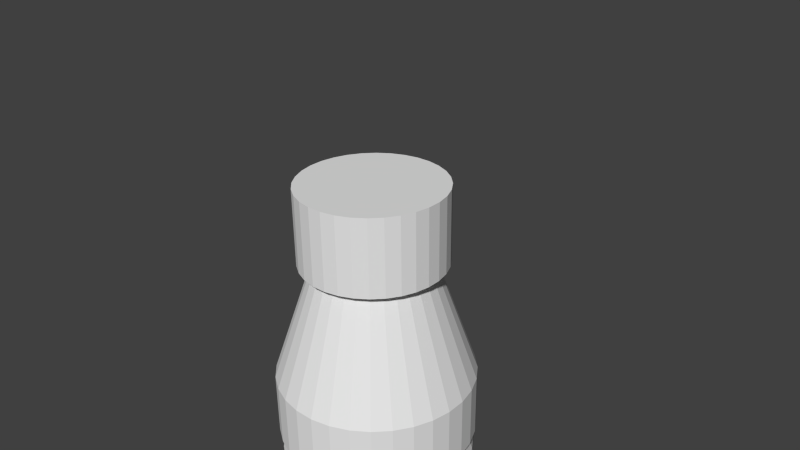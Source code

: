 # Source: bottlewater.blend  (saved by Blender 2.65.0; exported with 4.5.12 LTS)
import bpy
from mathutils import Matrix  # noqa: F401  (used for matrix-valued properties, if any)

bpy.ops.wm.read_factory_settings(use_empty=True)
scene = bpy.context.scene
scene.name = 'Scene'

# ---- collections
col_collection_1 = bpy.data.collections.new('Collection 1'); scene.collection.children.link(col_collection_1)

# ---- world
world_world = bpy.data.worlds.new('World'); scene.world = world_world
world_world.color = (0.05088, 0.05088, 0.05088)
world_world.use_sun_shadow = False
world_world.sun_shadow_jitter_overblur = 0.0
world_world.cycles.sampling_method = 'MANUAL'
world_world.cycles.sample_map_resolution = 256

# ---- cameras
cam_camera = bpy.data.cameras.new('Camera')
cam_camera.clip_end = 100.0
cam_camera.lens = 35.0
cam_camera.sensor_width = 32.0
cam_camera.sensor_height = 18.0
cam_camera.ortho_scale = 7.314
cam_camera.dof.focus_distance = 0.0
cam_camera.dof.aperture_fstop = 128.0

# ---- meshes
me_cylinder_001 = bpy.data.meshes.new('Cylinder.001')
me_cylinder_001.from_pydata([(0.004228, 1.0, -0.07149), (0.004228, 1.0, 1.0), (0.1993, 0.9808, -0.07149), (0.1993, 0.9808, 1.0), (0.3869, 0.9239, -0.07149), (0.3869, 0.9239, 1.0), (0.5598, 0.8315, -0.07149), (0.5598, 0.8315, 1.0), (0.7113, 0.7071, -0.07149), (0.7113, 0.7071, 1.0), (0.8357, 0.5556, -0.07149), (0.8357, 0.5556, 1.0), (0.9281, 0.3827, -0.07149), (0.9281, 0.3827, 1.0), (0.985, 0.1951, -0.07149), (0.985, 0.1951, 1.0), (1.004, 7.55e-08, -0.07149), (1.004, 7.55e-08, 1.0), (0.985, -0.1951, -0.07149), (0.985, -0.1951, 1.0), (0.9281, -0.3827, -0.07149), (0.9281, -0.3827, 1.0), (0.8357, -0.5556, -0.07149), (0.8357, -0.5556, 1.0), (0.7113, -0.7071, -0.07149), (0.7113, -0.7071, 1.0), (0.5598, -0.8315, -0.07149), (0.5598, -0.8315, 1.0), (0.3869, -0.9239, -0.07149), (0.3869, -0.9239, 1.0), (0.1993, -0.9808, -0.07149), (0.1993, -0.9808, 1.0), (0.004228, -1.0, -0.07149), (0.004228, -1.0, 1.0), (-0.1909, -0.9808, -0.07149), (-0.1909, -0.9808, 1.0), (-0.3785, -0.9239, -0.07149), (-0.3785, -0.9239, 1.0), (-0.5513, -0.8315, -0.07149), (-0.5513, -0.8315, 1.0), (-0.7029, -0.7071, -0.07149), (-0.7029, -0.7071, 1.0), (-0.8272, -0.5556, -0.07149), (-0.8272, -0.5556, 1.0), (-0.9197, -0.3827, -0.07149), (-0.9197, -0.3827, 1.0), (-0.9766, -0.1951, -0.07149), (-0.9766, -0.1951, 1.0), (-0.9958, 9.656e-07, -0.07149), (-0.9958, 9.656e-07, 1.0), (-0.9766, 0.1951, -0.07149), (-0.9766, 0.1951, 1.0), (-0.9197, 0.3827, -0.07149), (-0.9197, 0.3827, 1.0), (-0.8272, 0.5556, -0.07149), (-0.8272, 0.5556, 1.0), (-0.7029, 0.7071, -0.07149), (-0.7029, 0.7071, 1.0), (-0.5513, 0.8315, -0.07149), (-0.5513, 0.8315, 1.0), (-0.3785, 0.9239, -0.07149), (-0.3785, 0.9239, 1.0), (-0.1909, 0.9808, -0.07149), (-0.1909, 0.9808, 1.0), (0.004228, 0.8008, -0.07149), (0.1604, 0.7854, -0.07149), (0.3107, 0.7398, -0.07149), (0.4491, 0.6658, -0.07149), (0.5705, 0.5662, -0.07149), (0.67, 0.4449, -0.07149), (0.744, 0.3064, -0.07149), (0.7896, 0.1562, -0.07149), (0.805, 1.172e-07, -0.07149), (0.7896, -0.1562, -0.07149), (0.744, -0.3064, -0.07149), (0.67, -0.4449, -0.07149), (0.5705, -0.5662, -0.07149), (0.4491, -0.6658, -0.07149), (0.3107, -0.7398, -0.07149), (0.1604, -0.7854, -0.07149), (0.004228, -0.8008, -0.07149), (-0.152, -0.7854, -0.07149), (-0.3022, -0.7398, -0.07149), (-0.4407, -0.6658, -0.07149), (-0.562, -0.5662, -0.07149), (-0.6616, -0.4449, -0.07149), (-0.7356, -0.3064, -0.07149), (-0.7811, -0.1562, -0.07149), (-0.7965, 8.3e-07, -0.07149), (-0.7811, 0.1562, -0.07149), (-0.7356, 0.3064, -0.07149), (-0.6616, 0.4449, -0.07149), (-0.562, 0.5662, -0.07149), (-0.4407, 0.6658, -0.07149), (-0.3022, 0.7398, -0.07149), (-0.152, 0.7854, -0.07149), (0.004228, 1.355, -2.952), (0.2685, 1.329, -2.952), (0.5227, 1.252, -2.952), (0.7569, 1.126, -2.952), (0.9622, 0.9579, -2.952), (1.131, 0.7527, -2.952), (1.256, 0.5184, -2.952), (1.333, 0.2643, -2.952), (1.359, -6.468e-09, -2.952), (1.333, -0.2643, -2.952), (1.256, -0.5184, -2.952), (1.131, -0.7527, -2.952), (0.9622, -0.9579, -2.952), (0.7569, -1.126, -2.952), (0.5227, -1.252, -2.952), (0.2685, -1.329, -2.952), (0.004228, -1.355, -2.952), (-0.2601, -1.329, -2.952), (-0.5142, -1.252, -2.952), (-0.7484, -1.126, -2.952), (-0.9537, -0.9579, -2.952), (-1.122, -0.7527, -2.952), (-1.247, -0.5184, -2.952), (-1.324, -0.2643, -2.952), (-1.351, 1.199e-06, -2.952), (-1.324, 0.2643, -2.952), (-1.247, 0.5184, -2.952), (-1.122, 0.7527, -2.952), (-0.9537, 0.958, -2.952), (-0.7484, 1.126, -2.952), (-0.5142, 1.252, -2.952), (-0.2601, 1.329, -2.952), (0.004229, 1.355, -5.372), (0.2685, 1.329, -5.372), (0.5227, 1.252, -5.372), (0.7569, 1.126, -5.372), (0.9622, 0.9579, -5.372), (1.131, 0.7527, -5.372), (1.256, 0.5184, -5.372), (1.333, 0.2643, -5.372), (1.359, -6.468e-09, -5.372), (1.333, -0.2643, -5.372), (1.256, -0.5184, -5.372), (1.131, -0.7527, -5.372), (0.9622, -0.9579, -5.372), (0.7569, -1.126, -5.372), (0.5227, -1.252, -5.372), (0.2685, -1.329, -5.372), (0.004228, -1.355, -5.372), (-0.2601, -1.329, -5.372), (-0.5142, -1.252, -5.372), (-0.7484, -1.126, -5.372), (-0.9537, -0.9579, -5.372), (-1.122, -0.7527, -5.372), (-1.247, -0.5184, -5.372), (-1.324, -0.2643, -5.372), (-1.351, 1.199e-06, -5.372), (-1.324, 0.2643, -5.372), (-1.247, 0.5184, -5.372), (-1.122, 0.7527, -5.372), (-0.9537, 0.958, -5.372), (-0.7484, 1.126, -5.372), (-0.5142, 1.252, -5.372), (-0.2601, 1.329, -5.372)], [], [(0, 1, 3, 2), (2, 3, 5, 4), (4, 5, 7, 6), (6, 7, 9, 8), (8, 9, 11, 10), (10, 11, 13, 12), (12, 13, 15, 14), (14, 15, 17, 16), (16, 17, 19, 18), (18, 19, 21, 20), (20, 21, 23, 22), (22, 23, 25, 24), (24, 25, 27, 26), (26, 27, 29, 28), (28, 29, 31, 30), (30, 31, 33, 32), (32, 33, 35, 34), (34, 35, 37, 36), (36, 37, 39, 38), (38, 39, 41, 40), (40, 41, 43, 42), (42, 43, 45, 44), (44, 45, 47, 46), (46, 47, 49, 48), (48, 49, 51, 50), (50, 51, 53, 52), (52, 53, 55, 54), (54, 55, 57, 56), (56, 57, 59, 58), (58, 59, 61, 60), (3, 1, 63, 61, 59, 57, 55, 53, 51, 49, 47, 45, 43, 41, 39, 37, 35, 33, 31, 29, 27, 25, 23, 21, 19, 17, 15, 13, 11, 9, 7, 5), (62, 63, 1, 0), (60, 61, 63, 62), (14, 16, 72, 71), (12, 14, 71, 70), (10, 12, 70, 69), (8, 10, 69, 68), (6, 8, 68, 67), (4, 6, 67, 66), (2, 4, 66, 65), (62, 0, 64, 95), (60, 62, 95, 94), (58, 60, 94, 93), (56, 58, 93, 92), (54, 56, 92, 91), (52, 54, 91, 90), (50, 52, 90, 89), (48, 50, 89, 88), (46, 48, 88, 87), (44, 46, 87, 86), (0, 2, 65, 64), (42, 44, 86, 85), (40, 42, 85, 84), (38, 40, 84, 83), (36, 38, 83, 82), (34, 36, 82, 81), (32, 34, 81, 80), (30, 32, 80, 79), (28, 30, 79, 78), (26, 28, 78, 77), (24, 26, 77, 76), (22, 24, 76, 75), (20, 22, 75, 74), (18, 20, 74, 73), (16, 18, 73, 72), (101, 102, 134, 133), (98, 99, 131, 130), (127, 96, 128, 159), (124, 125, 157, 156), (121, 122, 154, 153), (118, 119, 151, 150), (115, 116, 148, 147), (112, 113, 145, 144), (109, 110, 142, 141), (106, 107, 139, 138), (103, 104, 136, 135), (100, 101, 133, 132), (97, 98, 130, 129), (126, 127, 159, 158), (123, 124, 156, 155), (120, 121, 153, 152), (117, 118, 150, 149), (114, 115, 147, 146), (111, 112, 144, 143), (108, 109, 141, 140), (105, 106, 138, 137), (102, 103, 135, 134), (99, 100, 132, 131), (96, 97, 129, 128), (125, 126, 158, 157), (122, 123, 155, 154), (119, 120, 152, 151), (116, 117, 149, 148), (113, 114, 146, 145), (110, 111, 143, 142), (107, 108, 140, 139), (104, 105, 137, 136)])
_uv = me_cylinder_001.uv_layers.new(name='UVMap')
_uv.uv.foreach_set('vector', [0.95, 0.9088, 0.8712, 0.9091, 0.8711, 0.8949, 0.95, 0.8947, 0.95, 0.8947, 0.8711, 0.8949, 0.8711, 0.8805, 0.95, 0.8802, 0.95, 0.8802, 0.8711, 0.8805, 0.8711, 0.8663, 0.9499, 0.8661, 0.9499, 0.8661, 0.8711, 0.8663, 0.871, 0.853, 0.9499, 0.8528, 0.9499, 0.8528, 0.871, 0.853, 0.871, 0.841, 0.9498, 0.8408, 0.9498, 0.8408, 0.871, 0.841, 0.871, 0.8308, 0.9498, 0.8306, 0.871, 0.9443, 0.7921, 0.9446, 0.7921, 0.9344, 0.8709, 0.9341, 0.8709, 0.9341, 0.7921, 0.9344, 0.792, 0.9224, 0.8709, 0.9222, 0.8709, 0.9222, 0.792, 0.9224, 0.792, 0.9091, 0.8708, 0.9088, 0.8708, 0.9088, 0.792, 0.9091, 0.7919, 0.8949, 0.8708, 0.8947, 0.8708, 0.8947, 0.7919, 0.8949, 0.7919, 0.8805, 0.8708, 0.8802, 0.8708, 0.8802, 0.7919, 0.8805, 0.7919, 0.8663, 0.8707, 0.8661, 0.8707, 0.8661, 0.7919, 0.8663, 0.7918, 0.853, 0.8707, 0.8528, 0.8707, 0.8528, 0.7918, 0.853, 0.7918, 0.841, 0.8706, 0.8408, 0.8706, 0.8408, 0.7918, 0.841, 0.7918, 0.8308, 0.8706, 0.8306, 0.7918, 0.956, 0.7129, 0.9562, 0.7129, 0.9442, 0.7917, 0.944, 0.7917, 0.944, 0.7129, 0.9442, 0.7128, 0.9309, 0.7917, 0.9307, 0.7917, 0.9307, 0.7128, 0.9309, 0.7128, 0.9168, 0.7916, 0.9165, 0.7916, 0.9165, 0.7128, 0.9168, 0.7127, 0.9023, 0.7916, 0.9021, 0.7916, 0.9021, 0.7127, 0.9023, 0.7127, 0.8882, 0.7915, 0.8879, 0.7915, 0.8879, 0.7127, 0.8882, 0.7127, 0.8749, 0.7915, 0.8746, 0.7915, 0.8746, 0.7127, 0.8749, 0.7126, 0.8629, 0.7915, 0.8626, 0.7126, 0.956, 0.6338, 0.9562, 0.6337, 0.9442, 0.7126, 0.944, 0.7126, 0.944, 0.6337, 0.9442, 0.6337, 0.9309, 0.7125, 0.9307, 0.7125, 0.9307, 0.6337, 0.9309, 0.6336, 0.9168, 0.7125, 0.9165, 0.7125, 0.9165, 0.6336, 0.9168, 0.6336, 0.9023, 0.7125, 0.9021, 0.7125, 0.9021, 0.6336, 0.9023, 0.6336, 0.8882, 0.7124, 0.8879, 0.7124, 0.8879, 0.6336, 0.8882, 0.6335, 0.8749, 0.7124, 0.8746, 0.7124, 0.8746, 0.6335, 0.8749, 0.6335, 0.8629, 0.7123, 0.8626, 0.9502, 0.9443, 0.8713, 0.9446, 0.8713, 0.9344, 0.9501, 0.9341, 0.815, 0.2349, 0.8337, 0.2272, 0.8535, 0.2233, 0.8737, 0.2233, 0.8935, 0.2272, 0.9122, 0.2349, 0.929, 0.2462, 0.9433, 0.2605, 0.9545, 0.2773, 0.9622, 0.2959, 0.9662, 0.3158, 0.9662, 0.336, 0.9622, 0.3558, 0.9545, 0.3745, 0.9433, 0.3913, 0.929, 0.4056, 0.9122, 0.4168, 0.8935, 0.4245, 0.8737, 0.4285, 0.8535, 0.4285, 0.8337, 0.4245, 0.815, 0.4168, 0.7982, 0.4056, 0.7839, 0.3913, 0.7727, 0.3745, 0.7649, 0.3558, 0.761, 0.336, 0.761, 0.3158, 0.7649, 0.2959, 0.7727, 0.2773, 0.7839, 0.2605, 0.7982, 0.2462, 0.9501, 0.9222, 0.8712, 0.9224, 0.8712, 0.9091, 0.95, 0.9088, 0.9501, 0.9341, 0.8713, 0.9344, 0.8712, 0.9224, 0.9501, 0.9222, 0.9545, 0.4825, 0.9622, 0.5011, 0.9426, 0.5071, 0.9364, 0.4921, 0.9433, 0.4657, 0.9545, 0.4825, 0.9364, 0.4921, 0.9274, 0.4787, 0.929, 0.4514, 0.9433, 0.4657, 0.9274, 0.4787, 0.916, 0.4672, 0.9122, 0.4401, 0.929, 0.4514, 0.916, 0.4672, 0.9025, 0.4583, 0.8935, 0.4324, 0.9122, 0.4401, 0.9025, 0.4583, 0.8876, 0.4521, 0.8737, 0.4285, 0.8935, 0.4324, 0.8876, 0.4521, 0.8717, 0.4489, 0.8535, 0.4285, 0.8737, 0.4285, 0.8717, 0.4489, 0.8555, 0.4489, 0.815, 0.4401, 0.8337, 0.4324, 0.8396, 0.4521, 0.8247, 0.4583, 0.7982, 0.4514, 0.815, 0.4401, 0.8247, 0.4583, 0.8112, 0.4672, 0.7839, 0.4657, 0.7982, 0.4514, 0.8112, 0.4672, 0.7998, 0.4787, 0.7727, 0.4825, 0.7839, 0.4657, 0.7998, 0.4787, 0.7908, 0.4921, 0.7649, 0.5011, 0.7727, 0.4825, 0.7908, 0.4921, 0.7846, 0.5071, 0.761, 0.521, 0.7649, 0.5011, 0.7846, 0.5071, 0.7814, 0.523, 0.761, 0.5412, 0.761, 0.521, 0.7814, 0.523, 0.7814, 0.5392, 0.7649, 0.561, 0.761, 0.5412, 0.7814, 0.5392, 0.7846, 0.555, 0.7727, 0.5797, 0.7649, 0.561, 0.7846, 0.555, 0.7908, 0.57, 0.7839, 0.5965, 0.7727, 0.5797, 0.7908, 0.57, 0.7998, 0.5834, 0.8337, 0.4324, 0.8535, 0.4285, 0.8555, 0.4489, 0.8396, 0.4521, 0.7982, 0.6108, 0.7839, 0.5965, 0.7998, 0.5834, 0.8112, 0.5949, 0.815, 0.622, 0.7982, 0.6108, 0.8112, 0.5949, 0.8247, 0.6039, 0.8337, 0.6297, 0.815, 0.622, 0.8247, 0.6039, 0.8396, 0.6101, 0.8535, 0.6337, 0.8337, 0.6297, 0.8396, 0.6101, 0.8555, 0.6132, 0.8737, 0.6337, 0.8535, 0.6337, 0.8555, 0.6132, 0.8717, 0.6132, 0.8935, 0.6297, 0.8737, 0.6337, 0.8717, 0.6132, 0.8876, 0.6101, 0.9122, 0.622, 0.8935, 0.6297, 0.8876, 0.6101, 0.9025, 0.6039, 0.929, 0.6108, 0.9122, 0.622, 0.9025, 0.6039, 0.916, 0.5949, 0.9433, 0.5965, 0.929, 0.6108, 0.916, 0.5949, 0.9274, 0.5834, 0.9545, 0.5797, 0.9433, 0.5965, 0.9274, 0.5834, 0.9364, 0.57, 0.9622, 0.561, 0.9545, 0.5797, 0.9364, 0.57, 0.9426, 0.555, 0.9662, 0.5412, 0.9622, 0.561, 0.9426, 0.555, 0.9457, 0.5392, 0.9662, 0.521, 0.9662, 0.5412, 0.9457, 0.5392, 0.9457, 0.523, 0.9622, 0.5011, 0.9662, 0.521, 0.9457, 0.523, 0.9426, 0.5071, 0.1965, 0.2602, 0.186, 0.2601, 0.1864, 0.1249, 0.1969, 0.1249, 0.2371, 0.2603, 0.2225, 0.2602, 0.2229, 0.125, 0.2375, 0.1251, 0.2802, 0.2604, 0.2665, 0.2604, 0.2669, 0.1251, 0.2806, 0.1252, 0.1987, 0.396, 0.1864, 0.396, 0.186, 0.2608, 0.1983, 0.2607, 0.2418, 0.3958, 0.227, 0.3959, 0.2266, 0.2607, 0.2414, 0.2606, 0.2824, 0.3957, 0.2701, 0.3957, 0.2697, 0.2605, 0.282, 0.2605, 0.3694, 0.125, 0.3839, 0.125, 0.3843, 0.2602, 0.3698, 0.2602, 0.3263, 0.1252, 0.34, 0.1251, 0.3404, 0.2603, 0.3267, 0.2604, 0.3162, 0.396, 0.3038, 0.396, 0.3034, 0.2608, 0.3158, 0.2607, 0.3593, 0.3958, 0.3444, 0.3959, 0.344, 0.2607, 0.3589, 0.2606, 0.3999, 0.3957, 0.3876, 0.3957, 0.3871, 0.2605, 0.3995, 0.2605, 0.2088, 0.2602, 0.1965, 0.2602, 0.1969, 0.1249, 0.2092, 0.125, 0.2519, 0.2603, 0.2371, 0.2603, 0.2375, 0.1251, 0.2523, 0.1251, 0.2925, 0.2605, 0.2802, 0.2604, 0.2806, 0.1252, 0.2929, 0.1252, 0.2124, 0.3959, 0.1987, 0.396, 0.1983, 0.2607, 0.212, 0.2607, 0.2564, 0.3958, 0.2418, 0.3958, 0.2414, 0.2606, 0.256, 0.2606, 0.3976, 0.1249, 0.41, 0.1249, 0.4104, 0.2601, 0.398, 0.2602, 0.3545, 0.1251, 0.3694, 0.125, 0.3698, 0.2602, 0.3549, 0.2603, 0.3139, 0.1252, 0.3263, 0.1252, 0.3267, 0.2604, 0.3143, 0.2604, 0.3299, 0.3959, 0.3162, 0.396, 0.3158, 0.2607, 0.3295, 0.2607, 0.3738, 0.3958, 0.3593, 0.3958, 0.3589, 0.2606, 0.3734, 0.2606, 0.4104, 0.3957, 0.3999, 0.3957, 0.3995, 0.2605, 0.41, 0.2605, 0.2225, 0.2602, 0.2088, 0.2602, 0.2092, 0.125, 0.2229, 0.125, 0.2665, 0.2604, 0.2519, 0.2603, 0.2523, 0.1251, 0.2669, 0.1251, 0.303, 0.2605, 0.2925, 0.2605, 0.2929, 0.1252, 0.3034, 0.1253, 0.227, 0.3959, 0.2124, 0.3959, 0.212, 0.2607, 0.2266, 0.2607, 0.2701, 0.3957, 0.2564, 0.3958, 0.256, 0.2606, 0.2697, 0.2605, 0.3839, 0.125, 0.3976, 0.1249, 0.398, 0.2602, 0.3843, 0.2602, 0.34, 0.1251, 0.3545, 0.1251, 0.3549, 0.2603, 0.3404, 0.2603, 0.3034, 0.1252, 0.3139, 0.1252, 0.3143, 0.2604, 0.3038, 0.2605, 0.3444, 0.3959, 0.3299, 0.3959, 0.3295, 0.2607, 0.344, 0.2607, 0.3876, 0.3957, 0.3738, 0.3958, 0.3734, 0.2606, 0.3871, 0.2605])
me_cylinder_001.use_remesh_preserve_volume = False
me_cylinder_001.use_remesh_preserve_attributes = False
me_cylinder_001.use_mirror_vertex_groups = False
me_cylinder_001.update()
me_cylinder = bpy.data.meshes.new('Cylinder')
me_cylinder.from_pydata([(2.366e-08, 0.8008, -0.07149), (0.1562, 0.7854, -0.07149), (0.3064, 0.7398, -0.07149), (0.4449, 0.6658, -0.07149), (0.5662, 0.5662, -0.07149), (0.6658, 0.4449, -0.07149), (0.7398, 0.3064, -0.07149), (0.7854, 0.1562, -0.07149), (0.8008, 1.172e-07, -0.07149), (0.7854, -0.1562, -0.07149), (0.7398, -0.3064, -0.07149), (0.6658, -0.4449, -0.07149), (0.5662, -0.5662, -0.07149), (0.4449, -0.6658, -0.07149), (0.3064, -0.7398, -0.07149), (0.1562, -0.7854, -0.07149), (-2.373e-07, -0.8008, -0.07149), (-0.1562, -0.7854, -0.07149), (-0.3064, -0.7398, -0.07149), (-0.4449, -0.6658, -0.07149), (-0.5662, -0.5662, -0.07149), (-0.6658, -0.4449, -0.07149), (-0.7398, -0.3064, -0.07149), (-0.7854, -0.1562, -0.07149), (-0.8008, 8.3e-07, -0.07149), (-0.7854, 0.1562, -0.07149), (-0.7398, 0.3064, -0.07149), (-0.6658, 0.4449, -0.07149), (-0.5662, 0.5662, -0.07149), (-0.4449, 0.6658, -0.07149), (-0.3064, 0.7398, -0.07149), (-0.1562, 0.7854, -0.07149), (-1.237e-08, 1.384, -1.748), (0.27, 1.358, -1.748), (0.5297, 1.279, -1.748), (0.769, 1.151, -1.748), (0.9787, 0.9787, -1.748), (1.151, 0.769, -1.748), (1.279, 0.5297, -1.748), (1.358, 0.27, -1.748), (1.384, -1.175e-08, -1.748), (1.358, -0.27, -1.748), (1.279, -0.5297, -1.748), (1.151, -0.769, -1.748), (0.9787, -0.9787, -1.748), (0.769, -1.151, -1.748), (0.5297, -1.279, -1.748), (0.27, -1.358, -1.748), (-4.634e-07, -1.384, -1.748), (-0.27, -1.358, -1.748), (-0.5297, -1.279, -1.748), (-0.769, -1.151, -1.748), (-0.9787, -0.9787, -1.748), (-1.151, -0.769, -1.748), (-1.279, -0.5297, -1.748), (-1.358, -0.27, -1.748), (-1.384, 1.22e-06, -1.748), (-1.358, 0.27, -1.748), (-1.279, 0.5297, -1.748), (-1.151, 0.769, -1.748), (-0.9787, 0.9787, -1.748), (-0.769, 1.151, -1.748), (-0.5297, 1.279, -1.748), (-0.27, 1.358, -1.748), (-2.873e-08, 1.384, -2.634), (0.27, 1.358, -2.634), (0.5297, 1.279, -2.634), (0.769, 1.151, -2.634), (0.9787, 0.9787, -2.634), (1.151, 0.769, -2.634), (1.279, 0.5297, -2.634), (1.358, 0.27, -2.634), (1.384, -1.175e-08, -2.634), (1.358, -0.27, -2.634), (1.279, -0.5297, -2.634), (1.151, -0.769, -2.634), (0.9787, -0.9787, -2.634), (0.769, -1.151, -2.634), (0.5297, -1.279, -2.634), (0.27, -1.358, -2.634), (-4.797e-07, -1.384, -2.634), (-0.27, -1.358, -2.634), (-0.5297, -1.279, -2.634), (-0.769, -1.151, -2.634), (-0.9787, -0.9787, -2.634), (-1.151, -0.769, -2.634), (-1.279, -0.5297, -2.634), (-1.358, -0.27, -2.634), (-1.384, 1.22e-06, -2.634), (-1.358, 0.27, -2.634), (-1.279, 0.5297, -2.634), (-1.151, 0.769, -2.634), (-0.9787, 0.9787, -2.634), (-0.769, 1.151, -2.634), (-0.5297, 1.279, -2.634), (-0.27, 1.358, -2.634), (-2.317e-08, 1.291, -2.751), (0.2519, 1.266, -2.751), (0.4941, 1.193, -2.751), (0.7173, 1.073, -2.751), (0.9129, 0.9129, -2.751), (1.073, 0.7173, -2.751), (1.193, 0.4941, -2.751), (1.266, 0.2519, -2.751), (1.291, 7.318e-09, -2.751), (1.266, -0.2519, -2.751), (1.193, -0.4941, -2.751), (1.073, -0.7173, -2.751), (0.9129, -0.9129, -2.751), (0.7173, -1.073, -2.751), (0.4941, -1.193, -2.751), (0.2519, -1.266, -2.751), (-4.439e-07, -1.291, -2.751), (-0.2519, -1.266, -2.751), (-0.4941, -1.193, -2.751), (-0.7173, -1.073, -2.751), (-0.9129, -0.9129, -2.751), (-1.073, -0.7173, -2.751), (-1.193, -0.4941, -2.751), (-1.266, -0.2519, -2.751), (-1.291, 1.156e-06, -2.751), (-1.266, 0.2519, -2.751), (-1.193, 0.4941, -2.751), (-1.073, 0.7173, -2.751), (-0.9129, 0.9129, -2.751), (-0.7173, 1.073, -2.751), (-0.4941, 1.193, -2.751), (-0.2519, 1.266, -2.751), (-1.635e-08, 1.355, -2.952), (0.2643, 1.329, -2.952), (0.5184, 1.252, -2.952), (0.7527, 1.126, -2.952), (0.9579, 0.9579, -2.952), (1.126, 0.7527, -2.952), (1.252, 0.5184, -2.952), (1.329, 0.2643, -2.952), (1.355, -6.468e-09, -2.952), (1.329, -0.2643, -2.952), (1.252, -0.5184, -2.952), (1.126, -0.7527, -2.952), (0.9579, -0.9579, -2.952), (0.7527, -1.126, -2.952), (0.5184, -1.252, -2.952), (0.2643, -1.329, -2.952), (-4.578e-07, -1.355, -2.952), (-0.2643, -1.329, -2.952), (-0.5184, -1.252, -2.952), (-0.7527, -1.126, -2.952), (-0.9579, -0.9579, -2.952), (-1.126, -0.7527, -2.952), (-1.252, -0.5184, -2.952), (-1.329, -0.2643, -2.952), (-1.355, 1.199e-06, -2.952), (-1.329, 0.2643, -2.952), (-1.252, 0.5184, -2.952), (-1.126, 0.7527, -2.952), (-0.9579, 0.958, -2.952), (-0.7527, 1.126, -2.952), (-0.5184, 1.252, -2.952), (-0.2643, 1.329, -2.952), (3.769e-07, 1.355, -5.372), (0.2643, 1.329, -5.372), (0.5184, 1.252, -5.372), (0.7527, 1.126, -5.372), (0.9579, 0.9579, -5.372), (1.126, 0.7527, -5.372), (1.252, 0.5184, -5.372), (1.329, 0.2643, -5.372), (1.355, -6.468e-09, -5.372), (1.329, -0.2643, -5.372), (1.252, -0.5184, -5.372), (1.126, -0.7527, -5.372), (0.9579, -0.9579, -5.372), (0.7527, -1.126, -5.372), (0.5184, -1.252, -5.372), (0.2643, -1.329, -5.372), (-6.454e-08, -1.355, -5.372), (-0.2643, -1.329, -5.372), (-0.5184, -1.252, -5.372), (-0.7527, -1.126, -5.372), (-0.9579, -0.9579, -5.372), (-1.126, -0.7527, -5.372), (-1.252, -0.5184, -5.372), (-1.329, -0.2643, -5.372), (-1.355, 1.199e-06, -5.372), (-1.329, 0.2643, -5.372), (-1.252, 0.5184, -5.372), (-1.126, 0.7527, -5.372), (-0.9579, 0.958, -5.372), (-0.7527, 1.126, -5.372), (-0.5184, 1.252, -5.372), (-0.2643, 1.329, -5.372), (3.572e-07, 1.288, -5.516), (0.2512, 1.263, -5.516), (0.4928, 1.19, -5.516), (0.7154, 1.071, -5.516), (0.9106, 0.9106, -5.516), (1.071, 0.7154, -5.516), (1.19, 0.4928, -5.516), (1.263, 0.2512, -5.516), (1.288, 7.854e-09, -5.516), (1.263, -0.2512, -5.516), (1.19, -0.4928, -5.516), (1.071, -0.7154, -5.516), (0.9106, -0.9106, -5.516), (0.7154, -1.071, -5.516), (0.4928, -1.19, -5.516), (0.2512, -1.263, -5.516), (-6.24e-08, -1.288, -5.516), (-0.2512, -1.263, -5.516), (-0.4928, -1.19, -5.516), (-0.7154, -1.071, -5.516), (-0.9106, -0.9106, -5.516), (-1.071, -0.7154, -5.516), (-1.19, -0.4928, -5.516), (-1.263, -0.2512, -5.516), (-1.288, 1.154e-06, -5.516), (-1.263, 0.2512, -5.516), (-1.19, 0.4928, -5.516), (-1.071, 0.7154, -5.516), (-0.9106, 0.9106, -5.516), (-0.7154, 1.071, -5.516), (-0.4928, 1.19, -5.516), (-0.2512, 1.263, -5.516), (3.73e-07, 1.339, -5.664), (0.2611, 1.313, -5.664), (0.5123, 1.237, -5.664), (0.7437, 1.113, -5.664), (0.9465, 0.9465, -5.664), (1.113, 0.7437, -5.664), (1.237, 0.5123, -5.664), (1.313, 0.2611, -5.664), (1.339, -2.873e-09, -5.664), (1.313, -0.2611, -5.664), (1.237, -0.5123, -5.664), (1.113, -0.7437, -5.664), (0.9465, -0.9465, -5.664), (0.7437, -1.113, -5.664), (0.5123, -1.237, -5.664), (0.2611, -1.313, -5.664), (-6.318e-08, -1.339, -5.664), (-0.2611, -1.313, -5.664), (-0.5123, -1.237, -5.664), (-0.7437, -1.113, -5.664), (-0.9465, -0.9465, -5.664), (-1.113, -0.7437, -5.664), (-1.237, -0.5122, -5.664), (-1.313, -0.2611, -5.664), (-1.339, 1.189e-06, -5.664), (-1.313, 0.2611, -5.664), (-1.237, 0.5123, -5.664), (-1.113, 0.7437, -5.664), (-0.9465, 0.9465, -5.664), (-0.7437, 1.113, -5.664), (-0.5122, 1.237, -5.664), (-0.2611, 1.313, -5.664), (-2.655e-08, 1.339, -8.467), (0.2611, 1.313, -8.467), (0.5123, 1.237, -8.467), (0.7437, 1.113, -8.467), (0.9465, 0.9465, -8.467), (1.113, 0.7437, -8.467), (1.237, 0.5123, -8.467), (1.313, 0.2611, -8.467), (1.339, -2.873e-09, -8.467), (1.313, -0.2611, -8.467), (1.237, -0.5123, -8.467), (1.113, -0.7437, -8.467), (0.9465, -0.9465, -8.467), (0.7437, -1.113, -8.467), (0.5123, -1.237, -8.467), (0.2611, -1.313, -8.467), (-4.627e-07, -1.339, -8.467), (-0.2611, -1.313, -8.467), (-0.5123, -1.237, -8.467), (-0.7437, -1.113, -8.467), (-0.9465, -0.9465, -8.467), (-1.113, -0.7437, -8.467), (-1.237, -0.5122, -8.467), (-1.313, -0.2611, -8.467), (-1.339, 1.189e-06, -8.467), (-1.313, 0.2611, -8.467), (-1.237, 0.5123, -8.467), (-1.113, 0.7437, -8.467), (-0.9465, 0.9465, -8.467), (-0.7437, 1.113, -8.467), (-0.5122, 1.237, -8.467), (-0.2611, 1.313, -8.467), (-1.477e-07, 1.246, -8.675), (0.2431, 1.222, -8.675), (0.4768, 1.151, -8.675), (0.6923, 1.036, -8.675), (0.8811, 0.8811, -8.675), (1.036, 0.6923, -8.675), (1.151, 0.4768, -8.675), (1.222, 0.2431, -8.675), (1.246, 1.381e-08, -8.675), (1.222, -0.2431, -8.675), (1.151, -0.4768, -8.675), (1.036, -0.6923, -8.675), (0.8811, -0.8811, -8.675), (0.6923, -1.036, -8.675), (0.4768, -1.151, -8.675), (0.2431, -1.222, -8.675), (-5.537e-07, -1.246, -8.675), (-0.2431, -1.222, -8.675), (-0.4768, -1.151, -8.675), (-0.6923, -1.036, -8.675), (-0.8811, -0.8811, -8.675), (-1.036, -0.6923, -8.675), (-1.151, -0.4768, -8.675), (-1.222, -0.2431, -8.675), (-1.246, 1.123e-06, -8.675), (-1.222, 0.2431, -8.675), (-1.151, 0.4768, -8.675), (-1.036, 0.6923, -8.675), (-0.8811, 0.8811, -8.675), (-0.6923, 1.036, -8.675), (-0.4768, 1.151, -8.675), (-0.2431, 1.222, -8.675)], [], [(25, 26, 58, 57), (60, 61, 93, 92), (22, 23, 55, 54), (19, 20, 52, 51), (16, 17, 49, 48), (13, 14, 46, 45), (10, 11, 43, 42), (7, 8, 40, 39), (4, 5, 37, 36), (1, 2, 34, 33), (30, 31, 63, 62), (27, 28, 60, 59), (24, 25, 57, 56), (21, 22, 54, 53), (18, 19, 51, 50), (15, 16, 48, 47), (12, 13, 45, 44), (9, 10, 42, 41), (6, 7, 39, 38), (3, 4, 36, 35), (0, 1, 33, 32), (29, 30, 62, 61), (26, 27, 59, 58), (23, 24, 56, 55), (20, 21, 53, 52), (17, 18, 50, 49), (14, 15, 47, 46), (11, 12, 44, 43), (8, 9, 41, 40), (5, 6, 38, 37), (2, 3, 35, 34), (31, 0, 32, 63), (28, 29, 61, 60), (95, 64, 96, 127), (57, 58, 90, 89), (54, 55, 87, 86), (51, 52, 84, 83), (48, 49, 81, 80), (45, 46, 78, 77), (42, 43, 75, 74), (39, 40, 72, 71), (36, 37, 69, 68), (33, 34, 66, 65), (62, 63, 95, 94), (59, 60, 92, 91), (56, 57, 89, 88), (53, 54, 86, 85), (50, 51, 83, 82), (47, 48, 80, 79), (44, 45, 77, 76), (41, 42, 74, 73), (38, 39, 71, 70), (35, 36, 68, 67), (32, 33, 65, 64), (61, 62, 94, 93), (58, 59, 91, 90), (55, 56, 88, 87), (52, 53, 85, 84), (49, 50, 82, 81), (46, 47, 79, 78), (43, 44, 76, 75), (40, 41, 73, 72), (37, 38, 70, 69), (34, 35, 67, 66), (63, 32, 64, 95), (98, 99, 131, 130), (92, 93, 125, 124), (89, 90, 122, 121), (86, 87, 119, 118), (83, 84, 116, 115), (80, 81, 113, 112), (77, 78, 110, 109), (74, 75, 107, 106), (71, 72, 104, 103), (68, 69, 101, 100), (65, 66, 98, 97), (94, 95, 127, 126), (91, 92, 124, 123), (88, 89, 121, 120), (85, 86, 118, 117), (82, 83, 115, 114), (79, 80, 112, 111), (76, 77, 109, 108), (73, 74, 106, 105), (70, 71, 103, 102), (67, 68, 100, 99), (64, 65, 97, 96), (93, 94, 126, 125), (90, 91, 123, 122), (87, 88, 120, 119), (84, 85, 117, 116), (81, 82, 114, 113), (78, 79, 111, 110), (75, 76, 108, 107), (72, 73, 105, 104), (69, 70, 102, 101), (66, 67, 99, 98), (127, 96, 128, 159), (124, 125, 157, 156), (121, 122, 154, 153), (118, 119, 151, 150), (115, 116, 148, 147), (112, 113, 145, 144), (109, 110, 142, 141), (106, 107, 139, 138), (103, 104, 136, 135), (100, 101, 133, 132), (97, 98, 130, 129), (126, 127, 159, 158), (123, 124, 156, 155), (120, 121, 153, 152), (117, 118, 150, 149), (114, 115, 147, 146), (111, 112, 144, 143), (108, 109, 141, 140), (105, 106, 138, 137), (102, 103, 135, 134), (99, 100, 132, 131), (96, 97, 129, 128), (125, 126, 158, 157), (122, 123, 155, 154), (119, 120, 152, 151), (116, 117, 149, 148), (113, 114, 146, 145), (110, 111, 143, 142), (107, 108, 140, 139), (104, 105, 137, 136), (101, 102, 134, 133), (168, 169, 201, 200), (203, 204, 236, 235), (165, 166, 198, 197), (162, 163, 195, 194), (191, 160, 192, 223), (188, 189, 221, 220), (185, 186, 218, 217), (182, 183, 215, 214), (179, 180, 212, 211), (176, 177, 209, 208), (173, 174, 206, 205), (170, 171, 203, 202), (167, 168, 200, 199), (164, 165, 197, 196), (161, 162, 194, 193), (190, 191, 223, 222), (187, 188, 220, 219), (184, 185, 217, 216), (181, 182, 214, 213), (178, 179, 211, 210), (175, 176, 208, 207), (172, 173, 205, 204), (169, 170, 202, 201), (166, 167, 199, 198), (163, 164, 196, 195), (160, 161, 193, 192), (189, 190, 222, 221), (186, 187, 219, 218), (183, 184, 216, 215), (180, 181, 213, 212), (177, 178, 210, 209), (174, 175, 207, 206), (171, 172, 204, 203), (238, 239, 271, 270), (200, 201, 233, 232), (197, 198, 230, 229), (194, 195, 227, 226), (223, 192, 224, 255), (220, 221, 253, 252), (217, 218, 250, 249), (214, 215, 247, 246), (211, 212, 244, 243), (208, 209, 241, 240), (205, 206, 238, 237), (202, 203, 235, 234), (199, 200, 232, 231), (196, 197, 229, 228), (193, 194, 226, 225), (222, 223, 255, 254), (219, 220, 252, 251), (216, 217, 249, 248), (213, 214, 246, 245), (210, 211, 243, 242), (207, 208, 240, 239), (204, 205, 237, 236), (201, 202, 234, 233), (198, 199, 231, 230), (195, 196, 228, 227), (192, 193, 225, 224), (221, 222, 254, 253), (218, 219, 251, 250), (215, 216, 248, 247), (212, 213, 245, 244), (209, 210, 242, 241), (206, 207, 239, 238), (268, 269, 301, 300), (235, 236, 268, 267), (232, 233, 265, 264), (229, 230, 262, 261), (226, 227, 259, 258), (255, 224, 256, 287), (252, 253, 285, 284), (249, 250, 282, 281), (246, 247, 279, 278), (243, 244, 276, 275), (240, 241, 273, 272), (237, 238, 270, 269), (234, 235, 267, 266), (231, 232, 264, 263), (228, 229, 261, 260), (225, 226, 258, 257), (254, 255, 287, 286), (251, 252, 284, 283), (248, 249, 281, 280), (245, 246, 278, 277), (242, 243, 275, 274), (239, 240, 272, 271), (236, 237, 269, 268), (233, 234, 266, 265), (230, 231, 263, 262), (227, 228, 260, 259), (224, 225, 257, 256), (253, 254, 286, 285), (250, 251, 283, 282), (247, 248, 280, 279), (244, 245, 277, 276), (241, 242, 274, 273), (288, 289, 290, 291, 292, 293, 294, 295, 296, 297, 298, 299, 300, 301, 302, 303, 304, 305, 306, 307, 308, 309, 310, 311, 312, 313, 314, 315, 316, 317, 318, 319), (265, 266, 298, 297), (262, 263, 295, 294), (259, 260, 292, 291), (256, 257, 289, 288), (285, 286, 318, 317), (282, 283, 315, 314), (279, 280, 312, 311), (276, 277, 309, 308), (273, 274, 306, 305), (270, 271, 303, 302), (267, 268, 300, 299), (264, 265, 297, 296), (261, 262, 294, 293), (258, 259, 291, 290), (287, 256, 288, 319), (284, 285, 317, 316), (281, 282, 314, 313), (278, 279, 311, 310), (275, 276, 308, 307), (272, 273, 305, 304), (269, 270, 302, 301), (266, 267, 299, 298), (263, 264, 296, 295), (260, 261, 293, 292), (257, 258, 290, 289), (286, 287, 319, 318), (283, 284, 316, 315), (280, 281, 313, 312), (277, 278, 310, 309), (274, 275, 307, 306), (271, 272, 304, 303)])
me_cylinder.use_remesh_preserve_volume = False
me_cylinder.use_remesh_preserve_attributes = False
me_cylinder.use_mirror_vertex_groups = False
me_cylinder.update()

# ---- objects
ob_cylinder_001 = bpy.data.objects.new('Cylinder.001', me_cylinder_001)
ob_cylinder = bpy.data.objects.new('Cylinder', me_cylinder)
ob_camera = bpy.data.objects.new('Camera', cam_camera)

# ---- transforms, parenting, visibility, modifiers, constraints
ob_cylinder_001.location = (0.0, 0.0, 0.0)
ob_cylinder_001.lineart.crease_threshold = 0.0
ob_cylinder.location = (0.0, 0.0, 0.0)
ob_cylinder.lineart.crease_threshold = 0.0
ob_camera.location = (7.481, -6.508, 5.344)
ob_camera.rotation_euler = (1.109, 0.01082, 0.8149)
ob_camera.lock_rotations_4d = False
ob_camera.empty_display_type = 'ARROWS'
ob_camera.color = (0.0, 0.0, 0.0, 0.0)
ob_camera.display_type = 'WIRE'
ob_camera.lineart.crease_threshold = 0.0

# ---- collection membership
col_collection_1.objects.link(ob_cylinder_001)
col_collection_1.objects.link(ob_cylinder)
col_collection_1.objects.link(ob_camera)

# ---- scene / render settings (as saved in the file)
scene.camera = ob_camera
scene.frame_start = 1; scene.frame_end = 250; scene.frame_set(1)
scene.render.engine = 'BLENDER_EEVEE_NEXT'
scene.render.image_settings.color_mode = 'RGB'
scene.render.image_settings.compression = 90
scene.render.resolution_percentage = 50
scene.render.dither_intensity = 0.0
scene.render.bake_margin = 2
scene.render.bake_bias = 0.0
scene.cycles.use_denoising = False
scene.cycles.samples = 10
scene.cycles.sampling_pattern = 'TABULATED_SOBOL'
scene.cycles.light_sampling_threshold = 0.0
scene.cycles.use_adaptive_sampling = False
scene.cycles.use_light_tree = False
scene.cycles.blur_glossy = 0.0
scene.cycles.volume_bounces = 1
scene.cycles.pixel_filter_type = 'GAUSSIAN'
scene.cycles.sample_clamp_indirect = 0.0
scene.view_settings.view_transform = 'Standard'
bpy.context.view_layer.update()

# ---- added for rendering (the .blend has no usable light): sun
light_auto_sun = bpy.data.lights.new('AutoSun', 'SUN')
light_auto_sun.energy = 3.0
light_auto_sun.angle = 0.0523599
ob_auto_sun = bpy.data.objects.new('AutoSun', light_auto_sun)
scene.collection.objects.link(ob_auto_sun)
ob_auto_sun.rotation_euler = (0.872665, 0.174533, 0.523599)
bpy.context.view_layer.update()
